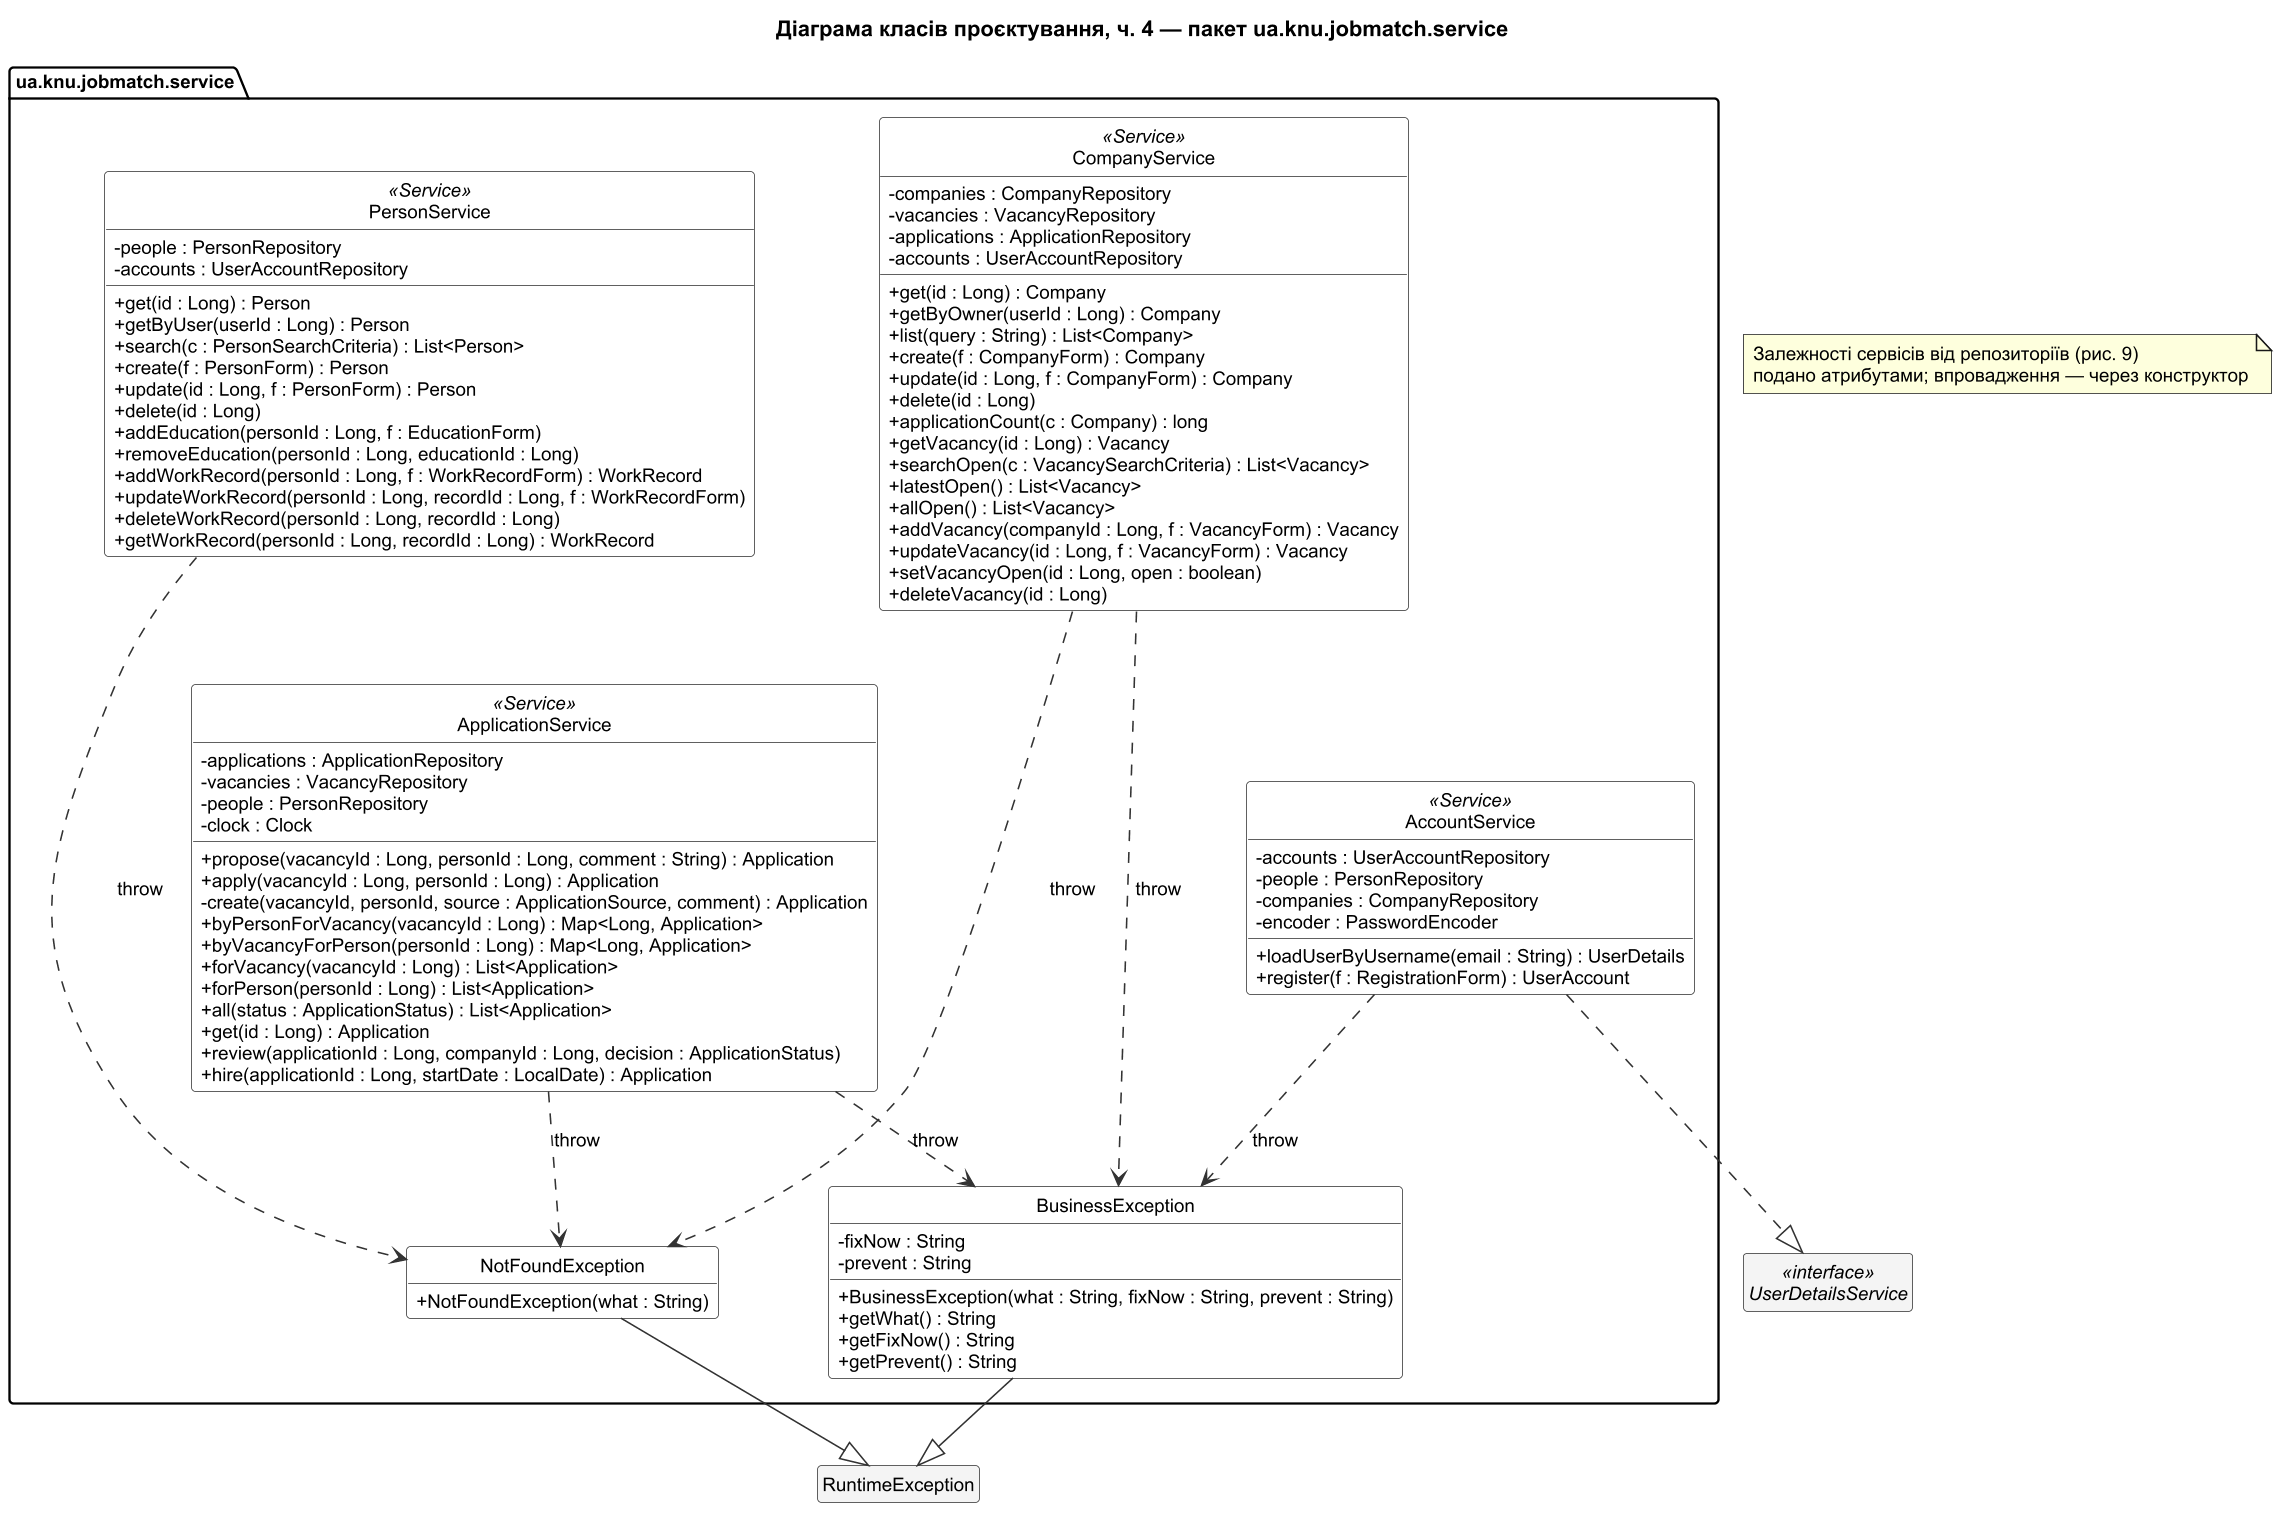

The diagram above was rendered by PlantUML. Its source (embedded in the PNG):
@startuml 04d_design_service
' Діаграма класів проєктування, ч. 4: пакет service
!include _cls_head.iuml

title Діаграма класів проєктування, ч. 4 — пакет ua.knu.jobmatch.service

package "ua.knu.jobmatch.service" {
  class ApplicationService <<Service>> {
    - applications : ApplicationRepository
    - vacancies : VacancyRepository
    - people : PersonRepository
    - clock : Clock
    + propose(vacancyId : Long, personId : Long, comment : String) : Application
    + apply(vacancyId : Long, personId : Long) : Application
    - create(vacancyId, personId, source : ApplicationSource, comment) : Application
    + byPersonForVacancy(vacancyId : Long) : Map<Long, Application>
    + byVacancyForPerson(personId : Long) : Map<Long, Application>
    + forVacancy(vacancyId : Long) : List<Application>
    + forPerson(personId : Long) : List<Application>
    + all(status : ApplicationStatus) : List<Application>
    + get(id : Long) : Application
    + review(applicationId : Long, companyId : Long, decision : ApplicationStatus)
    + hire(applicationId : Long, startDate : LocalDate) : Application
  }
  class PersonService <<Service>> {
    - people : PersonRepository
    - accounts : UserAccountRepository
    + get(id : Long) : Person
    + getByUser(userId : Long) : Person
    + search(c : PersonSearchCriteria) : List<Person>
    + create(f : PersonForm) : Person
    + update(id : Long, f : PersonForm) : Person
    + delete(id : Long)
    + addEducation(personId : Long, f : EducationForm)
    + removeEducation(personId : Long, educationId : Long)
    + addWorkRecord(personId : Long, f : WorkRecordForm) : WorkRecord
    + updateWorkRecord(personId : Long, recordId : Long, f : WorkRecordForm)
    + deleteWorkRecord(personId : Long, recordId : Long)
    + getWorkRecord(personId : Long, recordId : Long) : WorkRecord
  }
  class CompanyService <<Service>> {
    - companies : CompanyRepository
    - vacancies : VacancyRepository
    - applications : ApplicationRepository
    - accounts : UserAccountRepository
    + get(id : Long) : Company
    + getByOwner(userId : Long) : Company
    + list(query : String) : List<Company>
    + create(f : CompanyForm) : Company
    + update(id : Long, f : CompanyForm) : Company
    + delete(id : Long)
    + applicationCount(c : Company) : long
    + getVacancy(id : Long) : Vacancy
    + searchOpen(c : VacancySearchCriteria) : List<Vacancy>
    + latestOpen() : List<Vacancy>
    + allOpen() : List<Vacancy>
    + addVacancy(companyId : Long, f : VacancyForm) : Vacancy
    + updateVacancy(id : Long, f : VacancyForm) : Vacancy
    + setVacancyOpen(id : Long, open : boolean)
    + deleteVacancy(id : Long)
  }
  class AccountService <<Service>> {
    - accounts : UserAccountRepository
    - people : PersonRepository
    - companies : CompanyRepository
    - encoder : PasswordEncoder
    + loadUserByUsername(email : String) : UserDetails
    + register(f : RegistrationForm) : UserAccount
  }
  class BusinessException {
    - fixNow : String
    - prevent : String
    + BusinessException(what : String, fixNow : String, prevent : String)
    + getWhat() : String
    + getFixNow() : String
    + getPrevent() : String
  }
  class NotFoundException {
    + NotFoundException(what : String)
  }
}


interface UserDetailsService <<interface>> #F4F4F4
class RuntimeException #F4F4F4

PersonService -[hidden]down- ApplicationService
CompanyService -[hidden]down- AccountService

AccountService ..|> UserDetailsService
BusinessException --|> RuntimeException
NotFoundException --|> RuntimeException
ApplicationService ..> BusinessException : «throw»
ApplicationService ..> NotFoundException : «throw»
PersonService ..> NotFoundException : «throw»
CompanyService ..> BusinessException : «throw»
CompanyService ..> NotFoundException : «throw»
AccountService ..> BusinessException : «throw»

note "Залежності сервісів від репозиторіїв (рис. 9)\nподано атрибутами; впровадження — через конструктор" as N1
@enduml